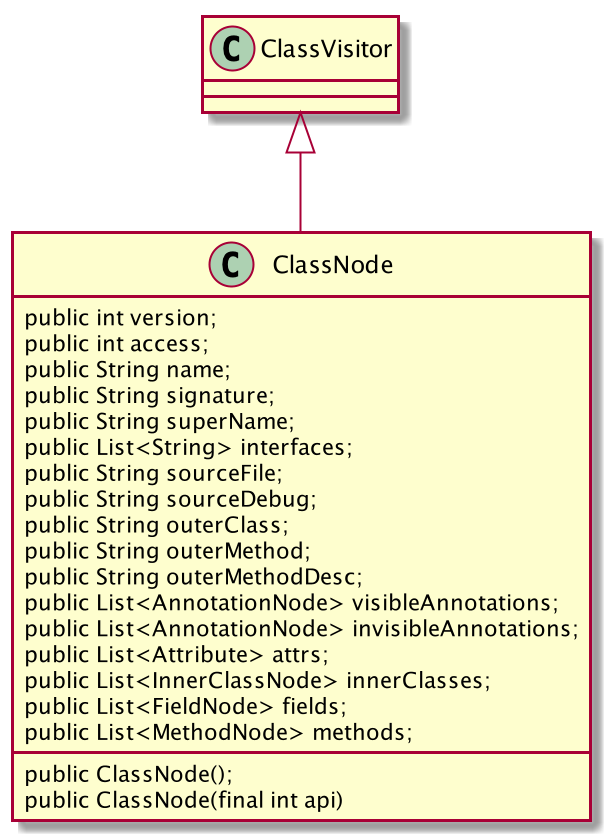

The diagram above was rendered by PlantUML. Its source (embedded in the PNG):
@startuml
class ClassNode extends ClassVisitor {
  public int version;
  public int access;
  public String name;
  public String signature;
  public String superName;
  public List<String> interfaces;
  public String sourceFile;
  public String sourceDebug;
  public String outerClass;
  public String outerMethod;
  public String outerMethodDesc;
  public List<AnnotationNode> visibleAnnotations;
  public List<AnnotationNode> invisibleAnnotations;
  public List<Attribute> attrs;
  public List<InnerClassNode> innerClasses;
  public List<FieldNode> fields;
  public List<MethodNode> methods;
  public ClassNode();
  public ClassNode(final int api)
}
@enduml